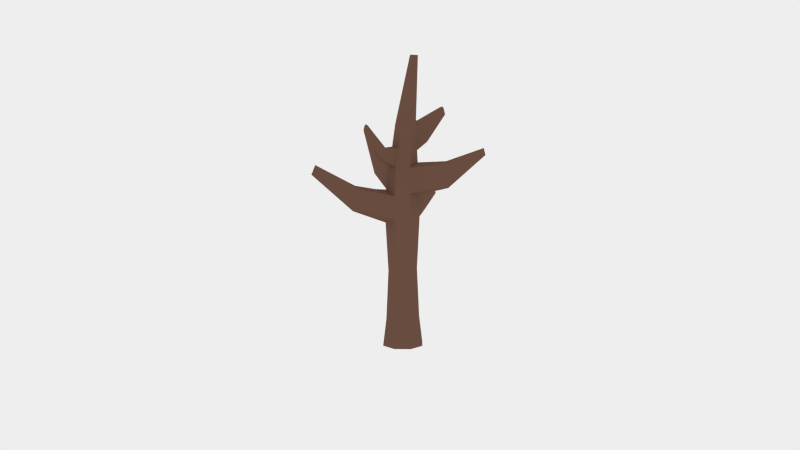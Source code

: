 # Source: cartoon_forest_tree_2.blend  (saved by Blender 2.62.0; exported with 4.5.12 LTS)
import bpy
from mathutils import Matrix  # noqa: F401  (used for matrix-valued properties, if any)

bpy.ops.wm.read_factory_settings(use_empty=True)
scene = bpy.context.scene
scene.name = 'Scene'

# ---- collections
col_collection_11 = bpy.data.collections.new('Collection 11'); scene.collection.children.link(col_collection_11)

# ---- materials (node trees are filled in below, after node groups)
mat_bark = bpy.data.materials.new('Bark')
mat_bark.alpha_threshold = 0.0
mat_bark.diffuse_color = (0.1282, 0.07626, 0.0547, 1.0)
mat_bark.roughness = 0.5
mat_bark.line_color = (0.0, 0.0, 0.0, 1.0)
mat_leavestree = bpy.data.materials.new('LeavesTree')
mat_leavestree.alpha_threshold = 0.0
mat_leavestree.diffuse_color = (0.2031, 0.3931, 0.06023, 1.0)
mat_leavestree.roughness = 0.5
mat_leavestree.line_color = (0.0, 0.0, 0.0, 1.0)
mat_leavestree2 = bpy.data.materials.new('LeavesTree2')
mat_leavestree2.alpha_threshold = 0.0
mat_leavestree2.diffuse_color = (0.1429, 0.281, 0.02943, 1.0)
mat_leavestree2.roughness = 0.5
mat_leavestree2.line_color = (0.0, 0.0, 0.0, 1.0)
mat_leavestree3 = bpy.data.materials.new('LeavesTree3')
mat_leavestree3.alpha_threshold = 0.0
mat_leavestree3.diffuse_color = (0.2237, 0.3264, 0.04463, 1.0)
mat_leavestree3.roughness = 0.5
mat_leavestree3.line_color = (0.0, 0.0, 0.0, 1.0)

# ---- material node trees
mat_bark.use_nodes = True; mat_bark.node_tree.nodes.clear()
_N = mat_bark.node_tree.nodes; _L = mat_bark.node_tree.links
n0 = _N.new('ShaderNodeOutputMaterial'); n0.name = 'Material Output'; n0.location = (300, 300)
n1 = _N.new('ShaderNodeBsdfDiffuse'); n1.name = 'Diffuse BSDF'; n1.location = (10, 300)
n1.inputs[0].default_value = (0.1626, 0.0858, 0.05921, 1.0)
_L.new(n1.outputs[0], n0.inputs[0])
n0.is_active_output = True
mat_leavestree.use_nodes = True; mat_leavestree.node_tree.nodes.clear()
_N = mat_leavestree.node_tree.nodes; _L = mat_leavestree.node_tree.links
n0 = _N.new('ShaderNodeOutputMaterial'); n0.name = 'Material Output'; n0.location = (300, 300)
n1 = _N.new('ShaderNodeBsdfDiffuse'); n1.name = 'Diffuse BSDF'; n1.location = (10, 300)
n1.inputs[0].default_value = (0.2234, 0.3931, 0.06122, 1.0)
_L.new(n1.outputs[0], n0.inputs[0])
n0.is_active_output = True
mat_leavestree2.use_nodes = True; mat_leavestree2.node_tree.nodes.clear()
_N = mat_leavestree2.node_tree.nodes; _L = mat_leavestree2.node_tree.links
n0 = _N.new('ShaderNodeOutputMaterial'); n0.name = 'Material Output'; n0.location = (300, 300)
n1 = _N.new('ShaderNodeBsdfDiffuse'); n1.name = 'Diffuse BSDF'; n1.location = (10, 300)
n1.inputs[0].default_value = (0.1774, 0.3108, 0.04113, 1.0)
_L.new(n1.outputs[0], n0.inputs[0])
n0.is_active_output = True
mat_leavestree3.use_nodes = True; mat_leavestree3.node_tree.nodes.clear()
_N = mat_leavestree3.node_tree.nodes; _L = mat_leavestree3.node_tree.links
n0 = _N.new('ShaderNodeOutputMaterial'); n0.name = 'Material Output'; n0.location = (300, 300)
n1 = _N.new('ShaderNodeBsdfDiffuse'); n1.name = 'Diffuse BSDF'; n1.location = (10, 300)
n1.inputs[0].default_value = (0.249, 0.3343, 0.01755, 1.0)
_L.new(n1.outputs[0], n0.inputs[0])
n0.is_active_output = True

# ---- world
world_world = bpy.data.worlds.new('World'); scene.world = world_world
world_world.use_nodes = True; world_world.node_tree.nodes.clear()
_N = world_world.node_tree.nodes; _L = world_world.node_tree.links
n0 = _N.new('ShaderNodeOutputWorld'); n0.name = 'World Output'; n0.location = (300, 300)
n1 = _N.new('ShaderNodeBackground'); n1.name = 'Background'; n1.location = (10, 300)
n1.inputs[0].default_value = (0.855, 0.855, 0.855, 1.0)
_L.new(n1.outputs[0], n0.inputs[0])
n0.is_active_output = True
world_world.color = (0.05088, 0.05088, 0.05088)
world_world.use_sun_shadow = False
world_world.sun_shadow_jitter_overblur = 0.0
world_world.cycles.sampling_method = 'MANUAL'
world_world.cycles.sample_map_resolution = 256

# ---- cameras
cam_camera = bpy.data.cameras.new('Camera')
cam_camera.clip_end = 100.0
cam_camera.lens = 35.0
cam_camera.sensor_width = 32.0
cam_camera.sensor_height = 18.0
cam_camera.ortho_scale = 7.314
cam_camera.dof.focus_distance = 0.0

# ---- meshes
me_cartoon_forest_tree_2 = bpy.data.meshes.new('cartoon_forest_tree_2')
me_cartoon_forest_tree_2.from_pydata([(0.1803, 0.1028, 0.00303), (0.1499, 0.08573, 1.529), (0.1992, -0.05657, 0.00303), (0.168, -0.04742, 1.505), (0.09988, -0.1826, 0.00303), (0.08284, -0.1522, 1.529), (-0.05946, -0.2015, 0.00303), (-0.057, -0.1728, 1.497), (-0.1855, -0.1022, 0.00303), (-0.1555, -0.08978, 1.541), (-0.2044, 0.05718, 0.00303), (-0.1685, 0.04342, 1.537), (-0.105, 0.1832, 0.00303), (-0.0937, 0.1573, 1.488), (0.05429, 0.2021, 0.00303), (0.04484, 0.1685, 1.529), (0.166, -0.2198, 2.816), (0.1695, -0.2497, 2.813), (0.1507, -0.2734, 2.812), (0.1207, -0.277, 2.813), (0.09704, -0.2584, 2.816), (0.09355, -0.2285, 2.818), (0.1123, -0.2048, 2.82), (0.1423, -0.2012, 2.818), (-0.001239, -0.1571, 2.144), (-0.06478, -0.1079, 2.16), (-0.07356, -0.02803, 2.176), (-0.02243, 0.03573, 2.183), (0.06584, 0.036, 2.204), (0.1222, -0.003179, 2.16), (0.131, -0.08306, 2.144), (0.07984, -0.1468, 2.137), (0.1499, 0.08573, 0.2716), (0.1657, -0.04712, 0.2716), (0.08284, -0.1522, 0.2716), (-0.05001, -0.1679, 0.2716), (-0.1551, -0.08513, 0.2716), (-0.1708, 0.04773, 0.2716), (-0.08802, 0.1528, 0.2716), (0.04484, 0.1685, 0.2716), (-0.1289, -0.0996, 1.79), (-0.1381, 0.0399, 1.784), (-0.07018, 0.1156, 1.837), (0.03531, 0.137, 1.784), (0.1379, 0.04191, 1.781), (0.08335, -0.1483, 1.77), (-0.04482, -0.1654, 1.782), (0.1461, -0.06361, 1.815), (-0.5522, 0.916, 2.073), (-0.5394, 0.9367, 2.069), (-0.5144, 0.9372, 2.073), (-0.5355, 0.8949, 2.125), (-0.5221, 0.9056, 2.136), (-0.5051, 0.912, 2.125), (-0.3082, 0.5332, 1.628), (-0.2177, 0.54, 1.653), (-0.2097, 0.4935, 1.865), (-0.2778, 0.4784, 1.899), (-0.3226, 0.4303, 1.865), (-0.3581, 0.4613, 1.653), (0.1499, 0.08573, 1.271), (0.1657, -0.04712, 1.271), (0.08284, -0.1522, 1.271), (-0.05001, -0.1679, 1.271), (-0.1599, -0.08773, 1.231), (-0.1708, 0.04773, 1.271), (-0.09253, 0.1563, 1.239), (0.04484, 0.1685, 1.271), (-0.7397, -0.4712, 1.797), (-0.7633, -0.4443, 1.812), (-0.7741, -0.4098, 1.794), (-0.7619, -0.4866, 1.729), (-0.7958, -0.4655, 1.723), (-0.7962, -0.4252, 1.726), (-0.4527, -0.1652, 1.386), (-0.444, -0.1591, 1.569), (-0.4459, -0.2631, 1.36), (-0.3573, -0.314, 1.57), (-0.366, -0.3201, 1.387), (-0.4262, -0.2531, 1.603), (0.796, -0.222, 1.908), (0.7997, -0.2457, 1.905), (0.7838, -0.264, 1.908), (0.7826, -0.2272, 1.963), (0.7731, -0.2608, 1.961), (0.7826, -0.2455, 1.97), (0.4221, -0.06882, 1.813), (0.4359, -0.03933, 1.596), (0.4271, -0.1403, 1.836), (0.3902, -0.2009, 1.596), (0.3851, -0.198, 1.805), (0.4484, -0.1298, 1.58), (-0.09257, -0.1009, 1.966), (-0.1136, 0.01416, 1.933), (-0.05209, 0.08534, 1.968), (0.04415, 0.1026, 1.933), (0.1319, 0.02483, 1.925), (0.08202, -0.1477, 1.909), (-0.0165, -0.1605, 1.955), (0.1403, -0.07098, 1.94), (0.3027, 0.5283, 2.326), (0.3273, 0.5198, 2.334), (0.3424, 0.5068, 2.32), (0.3066, 0.5579, 2.266), (0.3371, 0.557, 2.26), (0.3569, 0.5284, 2.254), (0.06952, 0.258, 2.028), (0.1441, 0.2693, 2.002), (0.1554, 0.2124, 2.209), (0.0881, 0.215, 2.192), (0.2095, 0.2077, 1.995), (0.1981, 0.1818, 2.175), (0.1274, 0.07316, 0.7709), (0.1408, -0.04013, 0.7709), (0.07018, -0.1297, 0.7709), (-0.04311, -0.1432, 0.7709), (-0.1348, -0.07365, 0.7535), (-0.1461, 0.04075, 0.7709), (-0.07745, 0.1319, 0.7571), (0.03777, 0.1438, 0.7709), (-0.2548, -0.3403, 1.966), (-0.2235, -0.3651, 1.962), (-0.2312, -0.3299, 2.029), (-0.2031, -0.3526, 2.024), (-0.1679, -0.2163, 1.961), (-0.1144, -0.2585, 1.952), (-0.139, -0.267, 1.832), (-0.1982, -0.2205, 1.838), (0.2598, 0.4654, 1.534), (0.2176, 0.4688, 1.53), (0.2688, 0.4892, 1.456), (0.2266, 0.4927, 1.452), (0.1014, 0.2419, 1.482), (0.1034, 0.247, 1.308), (0.1744, 0.1908, 1.482), (0.1763, 0.196, 1.309)], [], [(60, 1, 3, 61), (61, 3, 5, 62), (62, 5, 7, 63), (74, 76, 72, 73), (75, 74, 73, 70), (65, 11, 13, 66), (25, 24, 19, 20), (133, 132, 129, 131), (66, 13, 15, 67), (26, 25, 20, 21), (27, 26, 21, 22), (28, 27, 22, 23), (29, 28, 23, 16), (31, 30, 17, 18), (24, 31, 18, 19), (30, 29, 16, 17), (92, 98, 24, 25), (93, 92, 25, 26), (94, 93, 26, 27), (109, 108, 101, 100), (107, 106, 103, 104), (97, 99, 30, 31), (98, 97, 31, 24), (99, 96, 29, 30), (0, 32, 33, 2), (2, 33, 34, 4), (4, 34, 35, 6), (6, 35, 36, 8), (8, 36, 37, 10), (10, 37, 38, 12), (32, 0, 14, 39), (12, 38, 39, 14), (9, 7, 46, 40), (11, 9, 40, 41), (56, 55, 50, 53), (55, 54, 49, 50), (1, 15, 43, 44), (86, 88, 85, 83), (7, 5, 45, 46), (87, 86, 83, 80), (49, 48, 51, 52), (50, 49, 52, 53), (57, 56, 53, 52), (58, 57, 52, 51), (54, 59, 48, 49), (59, 58, 51, 48), (43, 15, 55, 56), (15, 13, 54, 55), (42, 43, 56, 57), (41, 42, 57, 58), (13, 11, 59, 54), (11, 41, 58, 59), (112, 60, 61, 113), (113, 61, 62, 114), (114, 62, 63, 115), (115, 63, 64, 116), (116, 64, 65, 117), (117, 65, 66, 118), (119, 67, 60, 112), (118, 66, 67, 119), (71, 68, 69, 72), (72, 69, 70, 73), (78, 77, 68, 71), (77, 79, 69, 68), (76, 78, 71, 72), (79, 75, 70, 69), (65, 64, 76, 74), (11, 65, 74, 75), (63, 7, 77, 78), (7, 9, 79, 77), (64, 63, 78, 76), (9, 11, 75, 79), (82, 81, 85, 84), (81, 80, 83, 85), (90, 89, 82, 84), (89, 91, 81, 82), (91, 87, 80, 81), (88, 90, 84, 85), (44, 47, 88, 86), (1, 44, 86, 87), (45, 5, 89, 90), (5, 3, 91, 89), (3, 1, 87, 91), (47, 45, 90, 88), (125, 124, 122, 123), (41, 40, 92, 93), (42, 41, 93, 94), (43, 42, 94, 95), (44, 43, 95, 96), (45, 47, 99, 97), (46, 45, 97, 98), (47, 44, 96, 99), (104, 103, 100, 101), (105, 104, 101, 102), (106, 109, 100, 103), (111, 110, 105, 102), (110, 107, 104, 105), (108, 111, 102, 101), (27, 28, 108, 109), (95, 94, 106, 107), (94, 27, 109, 106), (29, 96, 110, 111), (96, 95, 107, 110), (28, 29, 111, 108), (32, 112, 113, 33), (33, 113, 114, 34), (34, 114, 115, 35), (35, 115, 116, 36), (36, 116, 117, 37), (37, 117, 118, 38), (39, 119, 112, 32), (38, 118, 119, 39), (120, 121, 123, 122), (126, 125, 123, 121), (127, 126, 121, 120), (124, 127, 120, 122), (98, 92, 124, 125), (46, 98, 125, 126), (40, 46, 126, 127), (92, 40, 127, 124), (131, 129, 128, 130), (132, 134, 128, 129), (135, 133, 131, 130), (134, 135, 130, 128), (67, 15, 132, 133), (15, 1, 134, 132), (60, 67, 133, 135), (1, 60, 135, 134)])
me_cartoon_forest_tree_2.materials.append(mat_bark)
me_cartoon_forest_tree_2.materials.append(mat_leavestree)
me_cartoon_forest_tree_2.materials.append(mat_leavestree2)
me_cartoon_forest_tree_2.materials.append(mat_leavestree3)
me_cartoon_forest_tree_2.use_remesh_preserve_volume = False
me_cartoon_forest_tree_2.use_remesh_preserve_attributes = False
me_cartoon_forest_tree_2.use_mirror_vertex_groups = False
me_cartoon_forest_tree_2.update()

# ---- objects
ob_cartoon_forest_tree_2 = bpy.data.objects.new('cartoon_forest_tree_2', me_cartoon_forest_tree_2)
ob_camera = bpy.data.objects.new('Camera', cam_camera)

# ---- transforms, parenting, visibility, modifiers, constraints
ob_cartoon_forest_tree_2.location = (0.0, 0.0, 0.0)
ob_cartoon_forest_tree_2.lineart.crease_threshold = 0.0
ob_camera.location = (1.118, -8.357, 2.504)
ob_camera.rotation_euler = (1.417, 0.000306, 0.1366)
ob_camera.scale = (1.0, 1.0, 1.0)
ob_camera.lock_rotations_4d = False
ob_camera.empty_display_type = 'ARROWS'
ob_camera.color = (0.0, 0.0, 0.0, 0.0)
ob_camera.display_type = 'WIRE'
ob_camera.lineart.crease_threshold = 0.0

# ---- collection membership
col_collection_11.objects.link(ob_cartoon_forest_tree_2)
col_collection_11.objects.link(ob_camera)

# ---- scene / render settings (as saved in the file)
scene.camera = ob_camera
scene.frame_start = 1; scene.frame_end = 250; scene.frame_set(1)
scene.render.engine = 'CYCLES'
scene.render.image_settings.color_mode = 'RGB'
scene.render.image_settings.compression = 90
scene.render.resolution_percentage = 75
scene.render.dither_intensity = 0.0
scene.render.use_border = True
scene.render.bake_margin = 2
scene.render.bake_bias = 0.0
scene.cycles.use_denoising = False
scene.cycles.samples = 200
scene.cycles.sampling_pattern = 'TABULATED_SOBOL'
scene.cycles.light_sampling_threshold = 0.0
scene.cycles.use_adaptive_sampling = False
scene.cycles.use_light_tree = False
scene.cycles.blur_glossy = 0.0
scene.cycles.volume_bounces = 1
scene.cycles.pixel_filter_type = 'GAUSSIAN'
scene.cycles.sample_clamp_indirect = 0.0
scene.view_settings.view_transform = 'Standard'
bpy.context.view_layer.update()
